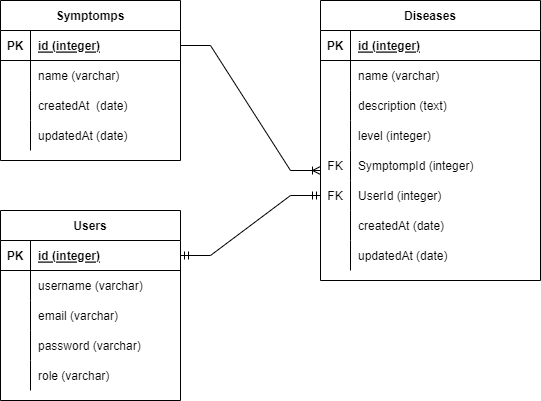

The diagram above was exported from draw.io. Its source (the exported page's mxGraphModel, read from the mxfile embedded in the PNG):
<mxGraphModel dx="416" dy="457" grid="1" gridSize="10" guides="1" tooltips="1" connect="1" arrows="1" fold="1" page="1" pageScale="1" pageWidth="827" pageHeight="1169" math="0" shadow="0">
  <root>
    <mxCell id="0" />
    <mxCell id="1" parent="0" />
    <mxCell id="TQQ6lkBNXekJYDOaeZxp-1" value="Symptomps" style="shape=table;startSize=30;container=1;collapsible=1;childLayout=tableLayout;fixedRows=1;rowLines=0;fontStyle=1;align=center;resizeLast=1;" vertex="1" parent="1">
      <mxGeometry x="40" y="40" width="180" height="160" as="geometry" />
    </mxCell>
    <mxCell id="TQQ6lkBNXekJYDOaeZxp-2" value="" style="shape=tableRow;horizontal=0;startSize=0;swimlaneHead=0;swimlaneBody=0;fillColor=none;collapsible=0;dropTarget=0;points=[[0,0.5],[1,0.5]];portConstraint=eastwest;top=0;left=0;right=0;bottom=1;" vertex="1" parent="TQQ6lkBNXekJYDOaeZxp-1">
      <mxGeometry y="30" width="180" height="30" as="geometry" />
    </mxCell>
    <mxCell id="TQQ6lkBNXekJYDOaeZxp-3" value="PK" style="shape=partialRectangle;connectable=0;fillColor=none;top=0;left=0;bottom=0;right=0;fontStyle=1;overflow=hidden;" vertex="1" parent="TQQ6lkBNXekJYDOaeZxp-2">
      <mxGeometry width="30" height="30" as="geometry">
        <mxRectangle width="30" height="30" as="alternateBounds" />
      </mxGeometry>
    </mxCell>
    <mxCell id="TQQ6lkBNXekJYDOaeZxp-4" value="id (integer)" style="shape=partialRectangle;connectable=0;fillColor=none;top=0;left=0;bottom=0;right=0;align=left;spacingLeft=6;fontStyle=5;overflow=hidden;" vertex="1" parent="TQQ6lkBNXekJYDOaeZxp-2">
      <mxGeometry x="30" width="150" height="30" as="geometry">
        <mxRectangle width="150" height="30" as="alternateBounds" />
      </mxGeometry>
    </mxCell>
    <mxCell id="TQQ6lkBNXekJYDOaeZxp-5" value="" style="shape=tableRow;horizontal=0;startSize=0;swimlaneHead=0;swimlaneBody=0;fillColor=none;collapsible=0;dropTarget=0;points=[[0,0.5],[1,0.5]];portConstraint=eastwest;top=0;left=0;right=0;bottom=0;" vertex="1" parent="TQQ6lkBNXekJYDOaeZxp-1">
      <mxGeometry y="60" width="180" height="30" as="geometry" />
    </mxCell>
    <mxCell id="TQQ6lkBNXekJYDOaeZxp-6" value="" style="shape=partialRectangle;connectable=0;fillColor=none;top=0;left=0;bottom=0;right=0;editable=1;overflow=hidden;" vertex="1" parent="TQQ6lkBNXekJYDOaeZxp-5">
      <mxGeometry width="30" height="30" as="geometry">
        <mxRectangle width="30" height="30" as="alternateBounds" />
      </mxGeometry>
    </mxCell>
    <mxCell id="TQQ6lkBNXekJYDOaeZxp-7" value="name (varchar)" style="shape=partialRectangle;connectable=0;fillColor=none;top=0;left=0;bottom=0;right=0;align=left;spacingLeft=6;overflow=hidden;" vertex="1" parent="TQQ6lkBNXekJYDOaeZxp-5">
      <mxGeometry x="30" width="150" height="30" as="geometry">
        <mxRectangle width="150" height="30" as="alternateBounds" />
      </mxGeometry>
    </mxCell>
    <mxCell id="TQQ6lkBNXekJYDOaeZxp-8" value="" style="shape=tableRow;horizontal=0;startSize=0;swimlaneHead=0;swimlaneBody=0;fillColor=none;collapsible=0;dropTarget=0;points=[[0,0.5],[1,0.5]];portConstraint=eastwest;top=0;left=0;right=0;bottom=0;" vertex="1" parent="TQQ6lkBNXekJYDOaeZxp-1">
      <mxGeometry y="90" width="180" height="30" as="geometry" />
    </mxCell>
    <mxCell id="TQQ6lkBNXekJYDOaeZxp-9" value="" style="shape=partialRectangle;connectable=0;fillColor=none;top=0;left=0;bottom=0;right=0;editable=1;overflow=hidden;" vertex="1" parent="TQQ6lkBNXekJYDOaeZxp-8">
      <mxGeometry width="30" height="30" as="geometry">
        <mxRectangle width="30" height="30" as="alternateBounds" />
      </mxGeometry>
    </mxCell>
    <mxCell id="TQQ6lkBNXekJYDOaeZxp-10" value="createdAt  (date)" style="shape=partialRectangle;connectable=0;fillColor=none;top=0;left=0;bottom=0;right=0;align=left;spacingLeft=6;overflow=hidden;" vertex="1" parent="TQQ6lkBNXekJYDOaeZxp-8">
      <mxGeometry x="30" width="150" height="30" as="geometry">
        <mxRectangle width="150" height="30" as="alternateBounds" />
      </mxGeometry>
    </mxCell>
    <mxCell id="TQQ6lkBNXekJYDOaeZxp-11" value="" style="shape=tableRow;horizontal=0;startSize=0;swimlaneHead=0;swimlaneBody=0;fillColor=none;collapsible=0;dropTarget=0;points=[[0,0.5],[1,0.5]];portConstraint=eastwest;top=0;left=0;right=0;bottom=0;" vertex="1" parent="TQQ6lkBNXekJYDOaeZxp-1">
      <mxGeometry y="120" width="180" height="30" as="geometry" />
    </mxCell>
    <mxCell id="TQQ6lkBNXekJYDOaeZxp-12" value="" style="shape=partialRectangle;connectable=0;fillColor=none;top=0;left=0;bottom=0;right=0;editable=1;overflow=hidden;" vertex="1" parent="TQQ6lkBNXekJYDOaeZxp-11">
      <mxGeometry width="30" height="30" as="geometry">
        <mxRectangle width="30" height="30" as="alternateBounds" />
      </mxGeometry>
    </mxCell>
    <mxCell id="TQQ6lkBNXekJYDOaeZxp-13" value="updatedAt (date)" style="shape=partialRectangle;connectable=0;fillColor=none;top=0;left=0;bottom=0;right=0;align=left;spacingLeft=6;overflow=hidden;" vertex="1" parent="TQQ6lkBNXekJYDOaeZxp-11">
      <mxGeometry x="30" width="150" height="30" as="geometry">
        <mxRectangle width="150" height="30" as="alternateBounds" />
      </mxGeometry>
    </mxCell>
    <mxCell id="TQQ6lkBNXekJYDOaeZxp-17" value="Diseases" style="shape=table;startSize=30;container=1;collapsible=1;childLayout=tableLayout;fixedRows=1;rowLines=0;fontStyle=1;align=center;resizeLast=1;" vertex="1" parent="1">
      <mxGeometry x="360" y="40" width="220" height="280" as="geometry" />
    </mxCell>
    <mxCell id="TQQ6lkBNXekJYDOaeZxp-18" value="" style="shape=tableRow;horizontal=0;startSize=0;swimlaneHead=0;swimlaneBody=0;fillColor=none;collapsible=0;dropTarget=0;points=[[0,0.5],[1,0.5]];portConstraint=eastwest;top=0;left=0;right=0;bottom=1;" vertex="1" parent="TQQ6lkBNXekJYDOaeZxp-17">
      <mxGeometry y="30" width="220" height="30" as="geometry" />
    </mxCell>
    <mxCell id="TQQ6lkBNXekJYDOaeZxp-19" value="PK" style="shape=partialRectangle;connectable=0;fillColor=none;top=0;left=0;bottom=0;right=0;fontStyle=1;overflow=hidden;" vertex="1" parent="TQQ6lkBNXekJYDOaeZxp-18">
      <mxGeometry width="30" height="30" as="geometry">
        <mxRectangle width="30" height="30" as="alternateBounds" />
      </mxGeometry>
    </mxCell>
    <mxCell id="TQQ6lkBNXekJYDOaeZxp-20" value="id (integer)" style="shape=partialRectangle;connectable=0;fillColor=none;top=0;left=0;bottom=0;right=0;align=left;spacingLeft=6;fontStyle=5;overflow=hidden;" vertex="1" parent="TQQ6lkBNXekJYDOaeZxp-18">
      <mxGeometry x="30" width="190" height="30" as="geometry">
        <mxRectangle width="190" height="30" as="alternateBounds" />
      </mxGeometry>
    </mxCell>
    <mxCell id="TQQ6lkBNXekJYDOaeZxp-21" value="" style="shape=tableRow;horizontal=0;startSize=0;swimlaneHead=0;swimlaneBody=0;fillColor=none;collapsible=0;dropTarget=0;points=[[0,0.5],[1,0.5]];portConstraint=eastwest;top=0;left=0;right=0;bottom=0;" vertex="1" parent="TQQ6lkBNXekJYDOaeZxp-17">
      <mxGeometry y="60" width="220" height="30" as="geometry" />
    </mxCell>
    <mxCell id="TQQ6lkBNXekJYDOaeZxp-22" value="" style="shape=partialRectangle;connectable=0;fillColor=none;top=0;left=0;bottom=0;right=0;editable=1;overflow=hidden;" vertex="1" parent="TQQ6lkBNXekJYDOaeZxp-21">
      <mxGeometry width="30" height="30" as="geometry">
        <mxRectangle width="30" height="30" as="alternateBounds" />
      </mxGeometry>
    </mxCell>
    <mxCell id="TQQ6lkBNXekJYDOaeZxp-23" value="name (varchar)" style="shape=partialRectangle;connectable=0;fillColor=none;top=0;left=0;bottom=0;right=0;align=left;spacingLeft=6;overflow=hidden;" vertex="1" parent="TQQ6lkBNXekJYDOaeZxp-21">
      <mxGeometry x="30" width="190" height="30" as="geometry">
        <mxRectangle width="190" height="30" as="alternateBounds" />
      </mxGeometry>
    </mxCell>
    <mxCell id="TQQ6lkBNXekJYDOaeZxp-24" value="" style="shape=tableRow;horizontal=0;startSize=0;swimlaneHead=0;swimlaneBody=0;fillColor=none;collapsible=0;dropTarget=0;points=[[0,0.5],[1,0.5]];portConstraint=eastwest;top=0;left=0;right=0;bottom=0;" vertex="1" parent="TQQ6lkBNXekJYDOaeZxp-17">
      <mxGeometry y="90" width="220" height="30" as="geometry" />
    </mxCell>
    <mxCell id="TQQ6lkBNXekJYDOaeZxp-25" value="" style="shape=partialRectangle;connectable=0;fillColor=none;top=0;left=0;bottom=0;right=0;editable=1;overflow=hidden;" vertex="1" parent="TQQ6lkBNXekJYDOaeZxp-24">
      <mxGeometry width="30" height="30" as="geometry">
        <mxRectangle width="30" height="30" as="alternateBounds" />
      </mxGeometry>
    </mxCell>
    <mxCell id="TQQ6lkBNXekJYDOaeZxp-26" value="description (text)" style="shape=partialRectangle;connectable=0;fillColor=none;top=0;left=0;bottom=0;right=0;align=left;spacingLeft=6;overflow=hidden;" vertex="1" parent="TQQ6lkBNXekJYDOaeZxp-24">
      <mxGeometry x="30" width="190" height="30" as="geometry">
        <mxRectangle width="190" height="30" as="alternateBounds" />
      </mxGeometry>
    </mxCell>
    <mxCell id="TQQ6lkBNXekJYDOaeZxp-27" value="" style="shape=tableRow;horizontal=0;startSize=0;swimlaneHead=0;swimlaneBody=0;fillColor=none;collapsible=0;dropTarget=0;points=[[0,0.5],[1,0.5]];portConstraint=eastwest;top=0;left=0;right=0;bottom=0;" vertex="1" parent="TQQ6lkBNXekJYDOaeZxp-17">
      <mxGeometry y="120" width="220" height="30" as="geometry" />
    </mxCell>
    <mxCell id="TQQ6lkBNXekJYDOaeZxp-28" value="" style="shape=partialRectangle;connectable=0;fillColor=none;top=0;left=0;bottom=0;right=0;editable=1;overflow=hidden;" vertex="1" parent="TQQ6lkBNXekJYDOaeZxp-27">
      <mxGeometry width="30" height="30" as="geometry">
        <mxRectangle width="30" height="30" as="alternateBounds" />
      </mxGeometry>
    </mxCell>
    <mxCell id="TQQ6lkBNXekJYDOaeZxp-29" value="level (integer)" style="shape=partialRectangle;connectable=0;fillColor=none;top=0;left=0;bottom=0;right=0;align=left;spacingLeft=6;overflow=hidden;" vertex="1" parent="TQQ6lkBNXekJYDOaeZxp-27">
      <mxGeometry x="30" width="190" height="30" as="geometry">
        <mxRectangle width="190" height="30" as="alternateBounds" />
      </mxGeometry>
    </mxCell>
    <mxCell id="TQQ6lkBNXekJYDOaeZxp-30" value="" style="shape=tableRow;horizontal=0;startSize=0;swimlaneHead=0;swimlaneBody=0;fillColor=none;collapsible=0;dropTarget=0;points=[[0,0.5],[1,0.5]];portConstraint=eastwest;top=0;left=0;right=0;bottom=0;" vertex="1" parent="TQQ6lkBNXekJYDOaeZxp-17">
      <mxGeometry y="150" width="220" height="30" as="geometry" />
    </mxCell>
    <mxCell id="TQQ6lkBNXekJYDOaeZxp-31" value="" style="shape=partialRectangle;connectable=0;fillColor=none;top=0;left=0;bottom=0;right=0;editable=1;overflow=hidden;" vertex="1" parent="TQQ6lkBNXekJYDOaeZxp-30">
      <mxGeometry width="30" height="30" as="geometry">
        <mxRectangle width="30" height="30" as="alternateBounds" />
      </mxGeometry>
    </mxCell>
    <mxCell id="TQQ6lkBNXekJYDOaeZxp-32" value="SymptompId (integer)" style="shape=partialRectangle;connectable=0;fillColor=none;top=0;left=0;bottom=0;right=0;align=left;spacingLeft=6;overflow=hidden;" vertex="1" parent="TQQ6lkBNXekJYDOaeZxp-30">
      <mxGeometry x="30" width="190" height="30" as="geometry">
        <mxRectangle width="190" height="30" as="alternateBounds" />
      </mxGeometry>
    </mxCell>
    <mxCell id="TQQ6lkBNXekJYDOaeZxp-36" value="" style="shape=tableRow;horizontal=0;startSize=0;swimlaneHead=0;swimlaneBody=0;fillColor=none;collapsible=0;dropTarget=0;points=[[0,0.5],[1,0.5]];portConstraint=eastwest;top=0;left=0;right=0;bottom=0;" vertex="1" parent="TQQ6lkBNXekJYDOaeZxp-17">
      <mxGeometry y="180" width="220" height="30" as="geometry" />
    </mxCell>
    <mxCell id="TQQ6lkBNXekJYDOaeZxp-37" value="FK" style="shape=partialRectangle;connectable=0;fillColor=none;top=0;left=0;bottom=0;right=0;fontStyle=0;overflow=hidden;" vertex="1" parent="TQQ6lkBNXekJYDOaeZxp-36">
      <mxGeometry width="30" height="30" as="geometry">
        <mxRectangle width="30" height="30" as="alternateBounds" />
      </mxGeometry>
    </mxCell>
    <mxCell id="TQQ6lkBNXekJYDOaeZxp-38" value="UserId (integer)" style="shape=partialRectangle;connectable=0;fillColor=none;top=0;left=0;bottom=0;right=0;align=left;spacingLeft=6;fontStyle=0;overflow=hidden;" vertex="1" parent="TQQ6lkBNXekJYDOaeZxp-36">
      <mxGeometry x="30" width="190" height="30" as="geometry">
        <mxRectangle width="190" height="30" as="alternateBounds" />
      </mxGeometry>
    </mxCell>
    <mxCell id="TQQ6lkBNXekJYDOaeZxp-33" value="" style="shape=tableRow;horizontal=0;startSize=0;swimlaneHead=0;swimlaneBody=0;fillColor=none;collapsible=0;dropTarget=0;points=[[0,0.5],[1,0.5]];portConstraint=eastwest;top=0;left=0;right=0;bottom=0;" vertex="1" parent="TQQ6lkBNXekJYDOaeZxp-17">
      <mxGeometry y="210" width="220" height="30" as="geometry" />
    </mxCell>
    <mxCell id="TQQ6lkBNXekJYDOaeZxp-34" value="" style="shape=partialRectangle;connectable=0;fillColor=none;top=0;left=0;bottom=0;right=0;editable=1;overflow=hidden;" vertex="1" parent="TQQ6lkBNXekJYDOaeZxp-33">
      <mxGeometry width="30" height="30" as="geometry">
        <mxRectangle width="30" height="30" as="alternateBounds" />
      </mxGeometry>
    </mxCell>
    <mxCell id="TQQ6lkBNXekJYDOaeZxp-35" value="createdAt (date)" style="shape=partialRectangle;connectable=0;fillColor=none;top=0;left=0;bottom=0;right=0;align=left;spacingLeft=6;overflow=hidden;" vertex="1" parent="TQQ6lkBNXekJYDOaeZxp-33">
      <mxGeometry x="30" width="190" height="30" as="geometry">
        <mxRectangle width="190" height="30" as="alternateBounds" />
      </mxGeometry>
    </mxCell>
    <mxCell id="TQQ6lkBNXekJYDOaeZxp-40" value="" style="shape=tableRow;horizontal=0;startSize=0;swimlaneHead=0;swimlaneBody=0;fillColor=none;collapsible=0;dropTarget=0;points=[[0,0.5],[1,0.5]];portConstraint=eastwest;top=0;left=0;right=0;bottom=0;" vertex="1" parent="TQQ6lkBNXekJYDOaeZxp-17">
      <mxGeometry y="240" width="220" height="30" as="geometry" />
    </mxCell>
    <mxCell id="TQQ6lkBNXekJYDOaeZxp-41" value="" style="shape=partialRectangle;connectable=0;fillColor=none;top=0;left=0;bottom=0;right=0;editable=1;overflow=hidden;" vertex="1" parent="TQQ6lkBNXekJYDOaeZxp-40">
      <mxGeometry width="30" height="30" as="geometry">
        <mxRectangle width="30" height="30" as="alternateBounds" />
      </mxGeometry>
    </mxCell>
    <mxCell id="TQQ6lkBNXekJYDOaeZxp-42" value="updatedAt (date)" style="shape=partialRectangle;connectable=0;fillColor=none;top=0;left=0;bottom=0;right=0;align=left;spacingLeft=6;overflow=hidden;" vertex="1" parent="TQQ6lkBNXekJYDOaeZxp-40">
      <mxGeometry x="30" width="190" height="30" as="geometry">
        <mxRectangle width="190" height="30" as="alternateBounds" />
      </mxGeometry>
    </mxCell>
    <mxCell id="TQQ6lkBNXekJYDOaeZxp-39" value="" style="edgeStyle=entityRelationEdgeStyle;fontSize=12;html=1;endArrow=ERoneToMany;rounded=0;exitX=1;exitY=0.5;exitDx=0;exitDy=0;" edge="1" parent="1" source="TQQ6lkBNXekJYDOaeZxp-2">
      <mxGeometry width="100" height="100" relative="1" as="geometry">
        <mxPoint x="250" y="320" as="sourcePoint" />
        <mxPoint x="360" y="210" as="targetPoint" />
      </mxGeometry>
    </mxCell>
    <mxCell id="TQQ6lkBNXekJYDOaeZxp-43" value="Users" style="shape=table;startSize=30;container=1;collapsible=1;childLayout=tableLayout;fixedRows=1;rowLines=0;fontStyle=1;align=center;resizeLast=1;" vertex="1" parent="1">
      <mxGeometry x="40" y="250" width="180" height="190" as="geometry" />
    </mxCell>
    <mxCell id="TQQ6lkBNXekJYDOaeZxp-44" value="" style="shape=tableRow;horizontal=0;startSize=0;swimlaneHead=0;swimlaneBody=0;fillColor=none;collapsible=0;dropTarget=0;points=[[0,0.5],[1,0.5]];portConstraint=eastwest;top=0;left=0;right=0;bottom=1;" vertex="1" parent="TQQ6lkBNXekJYDOaeZxp-43">
      <mxGeometry y="30" width="180" height="30" as="geometry" />
    </mxCell>
    <mxCell id="TQQ6lkBNXekJYDOaeZxp-45" value="PK" style="shape=partialRectangle;connectable=0;fillColor=none;top=0;left=0;bottom=0;right=0;fontStyle=1;overflow=hidden;" vertex="1" parent="TQQ6lkBNXekJYDOaeZxp-44">
      <mxGeometry width="30" height="30" as="geometry">
        <mxRectangle width="30" height="30" as="alternateBounds" />
      </mxGeometry>
    </mxCell>
    <mxCell id="TQQ6lkBNXekJYDOaeZxp-46" value="id (integer)" style="shape=partialRectangle;connectable=0;fillColor=none;top=0;left=0;bottom=0;right=0;align=left;spacingLeft=6;fontStyle=5;overflow=hidden;" vertex="1" parent="TQQ6lkBNXekJYDOaeZxp-44">
      <mxGeometry x="30" width="150" height="30" as="geometry">
        <mxRectangle width="150" height="30" as="alternateBounds" />
      </mxGeometry>
    </mxCell>
    <mxCell id="TQQ6lkBNXekJYDOaeZxp-47" value="" style="shape=tableRow;horizontal=0;startSize=0;swimlaneHead=0;swimlaneBody=0;fillColor=none;collapsible=0;dropTarget=0;points=[[0,0.5],[1,0.5]];portConstraint=eastwest;top=0;left=0;right=0;bottom=0;" vertex="1" parent="TQQ6lkBNXekJYDOaeZxp-43">
      <mxGeometry y="60" width="180" height="30" as="geometry" />
    </mxCell>
    <mxCell id="TQQ6lkBNXekJYDOaeZxp-48" value="" style="shape=partialRectangle;connectable=0;fillColor=none;top=0;left=0;bottom=0;right=0;editable=1;overflow=hidden;" vertex="1" parent="TQQ6lkBNXekJYDOaeZxp-47">
      <mxGeometry width="30" height="30" as="geometry">
        <mxRectangle width="30" height="30" as="alternateBounds" />
      </mxGeometry>
    </mxCell>
    <mxCell id="TQQ6lkBNXekJYDOaeZxp-49" value="username (varchar)" style="shape=partialRectangle;connectable=0;fillColor=none;top=0;left=0;bottom=0;right=0;align=left;spacingLeft=6;overflow=hidden;" vertex="1" parent="TQQ6lkBNXekJYDOaeZxp-47">
      <mxGeometry x="30" width="150" height="30" as="geometry">
        <mxRectangle width="150" height="30" as="alternateBounds" />
      </mxGeometry>
    </mxCell>
    <mxCell id="TQQ6lkBNXekJYDOaeZxp-50" value="" style="shape=tableRow;horizontal=0;startSize=0;swimlaneHead=0;swimlaneBody=0;fillColor=none;collapsible=0;dropTarget=0;points=[[0,0.5],[1,0.5]];portConstraint=eastwest;top=0;left=0;right=0;bottom=0;" vertex="1" parent="TQQ6lkBNXekJYDOaeZxp-43">
      <mxGeometry y="90" width="180" height="30" as="geometry" />
    </mxCell>
    <mxCell id="TQQ6lkBNXekJYDOaeZxp-51" value="" style="shape=partialRectangle;connectable=0;fillColor=none;top=0;left=0;bottom=0;right=0;editable=1;overflow=hidden;" vertex="1" parent="TQQ6lkBNXekJYDOaeZxp-50">
      <mxGeometry width="30" height="30" as="geometry">
        <mxRectangle width="30" height="30" as="alternateBounds" />
      </mxGeometry>
    </mxCell>
    <mxCell id="TQQ6lkBNXekJYDOaeZxp-52" value="email (varchar)" style="shape=partialRectangle;connectable=0;fillColor=none;top=0;left=0;bottom=0;right=0;align=left;spacingLeft=6;overflow=hidden;" vertex="1" parent="TQQ6lkBNXekJYDOaeZxp-50">
      <mxGeometry x="30" width="150" height="30" as="geometry">
        <mxRectangle width="150" height="30" as="alternateBounds" />
      </mxGeometry>
    </mxCell>
    <mxCell id="TQQ6lkBNXekJYDOaeZxp-53" value="" style="shape=tableRow;horizontal=0;startSize=0;swimlaneHead=0;swimlaneBody=0;fillColor=none;collapsible=0;dropTarget=0;points=[[0,0.5],[1,0.5]];portConstraint=eastwest;top=0;left=0;right=0;bottom=0;" vertex="1" parent="TQQ6lkBNXekJYDOaeZxp-43">
      <mxGeometry y="120" width="180" height="30" as="geometry" />
    </mxCell>
    <mxCell id="TQQ6lkBNXekJYDOaeZxp-54" value="" style="shape=partialRectangle;connectable=0;fillColor=none;top=0;left=0;bottom=0;right=0;editable=1;overflow=hidden;" vertex="1" parent="TQQ6lkBNXekJYDOaeZxp-53">
      <mxGeometry width="30" height="30" as="geometry">
        <mxRectangle width="30" height="30" as="alternateBounds" />
      </mxGeometry>
    </mxCell>
    <mxCell id="TQQ6lkBNXekJYDOaeZxp-55" value="password (varchar)" style="shape=partialRectangle;connectable=0;fillColor=none;top=0;left=0;bottom=0;right=0;align=left;spacingLeft=6;overflow=hidden;" vertex="1" parent="TQQ6lkBNXekJYDOaeZxp-53">
      <mxGeometry x="30" width="150" height="30" as="geometry">
        <mxRectangle width="150" height="30" as="alternateBounds" />
      </mxGeometry>
    </mxCell>
    <mxCell id="TQQ6lkBNXekJYDOaeZxp-56" value="" style="shape=tableRow;horizontal=0;startSize=0;swimlaneHead=0;swimlaneBody=0;fillColor=none;collapsible=0;dropTarget=0;points=[[0,0.5],[1,0.5]];portConstraint=eastwest;top=0;left=0;right=0;bottom=0;" vertex="1" parent="TQQ6lkBNXekJYDOaeZxp-43">
      <mxGeometry y="150" width="180" height="30" as="geometry" />
    </mxCell>
    <mxCell id="TQQ6lkBNXekJYDOaeZxp-57" value="" style="shape=partialRectangle;connectable=0;fillColor=none;top=0;left=0;bottom=0;right=0;editable=1;overflow=hidden;" vertex="1" parent="TQQ6lkBNXekJYDOaeZxp-56">
      <mxGeometry width="30" height="30" as="geometry">
        <mxRectangle width="30" height="30" as="alternateBounds" />
      </mxGeometry>
    </mxCell>
    <mxCell id="TQQ6lkBNXekJYDOaeZxp-58" value="role (varchar)" style="shape=partialRectangle;connectable=0;fillColor=none;top=0;left=0;bottom=0;right=0;align=left;spacingLeft=6;overflow=hidden;" vertex="1" parent="TQQ6lkBNXekJYDOaeZxp-56">
      <mxGeometry x="30" width="150" height="30" as="geometry">
        <mxRectangle width="150" height="30" as="alternateBounds" />
      </mxGeometry>
    </mxCell>
    <mxCell id="TQQ6lkBNXekJYDOaeZxp-59" value="FK" style="shape=partialRectangle;connectable=0;fillColor=none;top=0;left=0;bottom=0;right=0;fontStyle=0;overflow=hidden;" vertex="1" parent="1">
      <mxGeometry x="360" y="190" width="30" height="30" as="geometry">
        <mxRectangle width="30" height="30" as="alternateBounds" />
      </mxGeometry>
    </mxCell>
    <mxCell id="TQQ6lkBNXekJYDOaeZxp-64" value="" style="edgeStyle=entityRelationEdgeStyle;fontSize=12;html=1;endArrow=ERmandOne;startArrow=ERmandOne;rounded=0;exitX=1;exitY=0.5;exitDx=0;exitDy=0;entryX=0;entryY=0.5;entryDx=0;entryDy=0;" edge="1" parent="1" source="TQQ6lkBNXekJYDOaeZxp-44" target="TQQ6lkBNXekJYDOaeZxp-36">
      <mxGeometry width="100" height="100" relative="1" as="geometry">
        <mxPoint x="310" y="290" as="sourcePoint" />
        <mxPoint x="410" y="190" as="targetPoint" />
      </mxGeometry>
    </mxCell>
  </root>
</mxGraphModel>